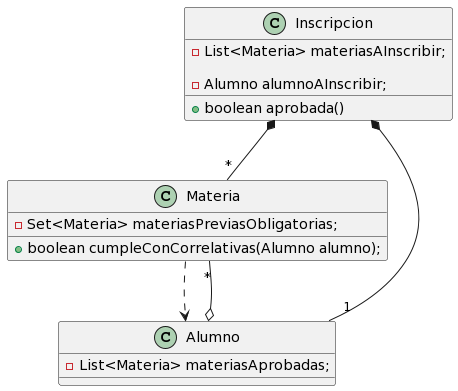

The diagram above was rendered by PlantUML. Its source (embedded in the PNG):
@startuml
class Inscripcion {

  -List<Materia> materiasAInscribir;

  -Alumno alumnoAInscribir;

  +boolean aprobada()
}

class Materia {

  -Set<Materia> materiasPreviasObligatorias;

  +boolean cumpleConCorrelativas(Alumno alumno);

}

class Alumno {

  -List<Materia> materiasAprobadas;

}

Alumno o-- "*" Materia

Inscripcion *--"*" Materia
Inscripcion *--"1" Alumno

Materia ..> Alumno
@enduml